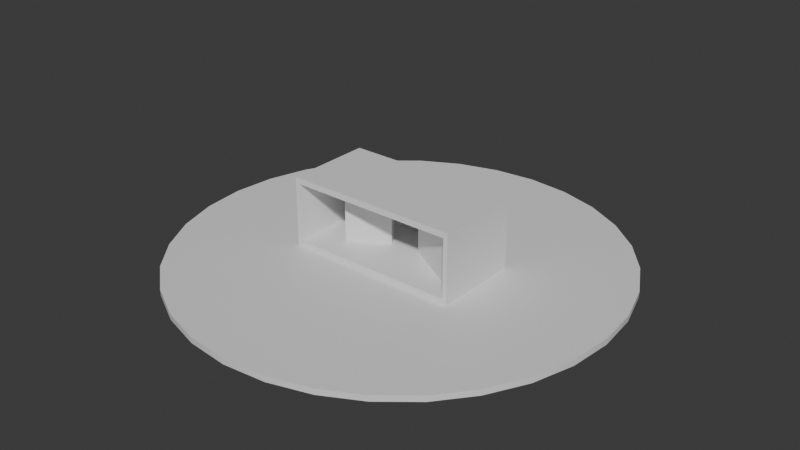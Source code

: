 # Source: boxes.blend  (saved by Blender 4.0.36; exported with 4.5.12 LTS)
import bpy
from mathutils import Matrix  # noqa: F401  (used for matrix-valued properties, if any)

bpy.ops.wm.read_factory_settings(use_empty=True)
scene = bpy.context.scene
scene.name = 'Scene'

# ---- collections
col_collection = bpy.data.collections.new('Collection'); scene.collection.children.link(col_collection)
col_collection_2 = bpy.data.collections.new('Collection 2'); scene.collection.children.link(col_collection_2)
col_collection_3 = bpy.data.collections.new('Collection 3'); scene.collection.children.link(col_collection_3)

# ---- materials (node trees are filled in below, after node groups)
mat_mat1 = bpy.data.materials.new('mat1')
mat_mat1.use_backface_culling = True
mat_mat1.use_transparent_shadow = False
mat_mat1.diffuse_color = (0.8, 0.2183, 0.2276, 1.0)
mat_mat0 = bpy.data.materials.new('mat0')
mat_mat0.use_backface_culling = True
mat_mat0.use_transparent_shadow = False
mat_mat0.diffuse_color = (0.8019, 0.7799, 0.3653, 1.0)
mat_mat2 = bpy.data.materials.new('mat2')
mat_mat2.use_backface_culling = True
mat_mat2.use_transparent_shadow = False
mat_mat2.diffuse_color = (0.2337, 0.8, 0.2603, 1.0)
mat_mat3 = bpy.data.materials.new('mat3')
mat_mat3.use_backface_culling = True
mat_mat3.use_transparent_shadow = False
mat_mat3.diffuse_color = (0.3681, 0.767, 1.0, 1.0)

# ---- node groups
ng_auto_smooth = bpy.data.node_groups.new('Auto Smooth', 'GeometryNodeTree')
_s = ng_auto_smooth.interface.new_socket(name='Geometry', in_out='OUTPUT', socket_type='NodeSocketGeometry')
_s = ng_auto_smooth.interface.new_socket(name='Geometry', in_out='INPUT', socket_type='NodeSocketGeometry')
_s = ng_auto_smooth.interface.new_socket(name='Angle', in_out='INPUT', socket_type='NodeSocketFloat')
_s.subtype = 'ANGLE'
_s.min_value = 0.0
_s.max_value = 3.142
ng_auto_smooth.is_modifier = True
_N = ng_auto_smooth.nodes; _L = ng_auto_smooth.links
n0 = _N.new('NodeGroupOutput'); n0.name = 'Group Output'; n0.location = (480, -100)
n1 = _N.new('NodeGroupInput'); n1.name = 'Group Input'; n1.location = (-420, -300)
n2 = _N.new('NodeGroupInput'); n2.name = 'Group Input.001'; n2.location = (-60, -100)
n3 = _N.new('GeometryNodeSetShadeSmooth'); n3.name = 'Set Shade Smooth'; n3.location = (120, -100)
n3.domain = 'EDGE'
n4 = _N.new('GeometryNodeSetShadeSmooth'); n4.name = 'Set Shade Smooth.001'; n4.location = (300, -100)
n5 = _N.new('GeometryNodeInputMeshEdgeAngle'); n5.name = 'Edge Angle'; n5.location = (-420, -220)
n6 = _N.new('GeometryNodeInputEdgeSmooth'); n6.name = 'Is Edge Smooth'; n6.location = (-60, -160)
n7 = _N.new('GeometryNodeInputShadeSmooth'); n7.name = 'Is Face Smooth'; n7.location = (-240, -340)
n8 = _N.new('FunctionNodeBooleanMath'); n8.name = 'Boolean Math'; n8.location = (-60, -220)
n9 = _N.new('FunctionNodeCompare'); n9.name = 'Compare'; n9.location = (-240, -180)
n9.operation = 'LESS_EQUAL'
_L.new(n5.outputs[0], n9.inputs[0])
_L.new(n4.outputs[0], n0.inputs[0])
_L.new(n1.outputs[1], n9.inputs[1])
_L.new(n9.outputs[0], n8.inputs[0])
_L.new(n7.outputs[0], n8.inputs[1])
_L.new(n2.outputs[0], n3.inputs[0])
_L.new(n6.outputs[0], n3.inputs[1])
_L.new(n3.outputs[0], n4.inputs[0])
_L.new(n8.outputs[0], n3.inputs[2])
n0.is_active_output = True

# ---- material node trees
mat_mat1.use_nodes = True; mat_mat1.node_tree.nodes.clear()
_N = mat_mat1.node_tree.nodes; _L = mat_mat1.node_tree.links
n0 = _N.new('ShaderNodeBsdfPrincipled'); n0.name = 'Principled BSDF'; n0.location = (10, 300)
n0.inputs[3].default_value = 1.45
n1 = _N.new('ShaderNodeOutputMaterial'); n1.name = 'Material Output'; n1.location = (300, 300)
_L.new(n0.outputs[0], n1.inputs[0])
n1.is_active_output = True
mat_mat0.use_nodes = True; mat_mat0.node_tree.nodes.clear()
_N = mat_mat0.node_tree.nodes; _L = mat_mat0.node_tree.links
n0 = _N.new('ShaderNodeBsdfPrincipled'); n0.name = 'Principled BSDF'; n0.location = (10, 300)
n0.inputs[3].default_value = 1.45
n1 = _N.new('ShaderNodeOutputMaterial'); n1.name = 'Material Output'; n1.location = (300, 300)
_L.new(n0.outputs[0], n1.inputs[0])
n1.is_active_output = True
mat_mat2.use_nodes = True; mat_mat2.node_tree.nodes.clear()
_N = mat_mat2.node_tree.nodes; _L = mat_mat2.node_tree.links
n0 = _N.new('ShaderNodeBsdfPrincipled'); n0.name = 'Principled BSDF'; n0.location = (10, 300)
n0.inputs[3].default_value = 1.45
n1 = _N.new('ShaderNodeOutputMaterial'); n1.name = 'Material Output'; n1.location = (300, 300)
_L.new(n0.outputs[0], n1.inputs[0])
n1.is_active_output = True
mat_mat3.use_nodes = True; mat_mat3.node_tree.nodes.clear()
_N = mat_mat3.node_tree.nodes; _L = mat_mat3.node_tree.links
n0 = _N.new('ShaderNodeBsdfPrincipled'); n0.name = 'Principled BSDF'; n0.location = (10, 300)
n0.inputs[3].default_value = 1.45
n1 = _N.new('ShaderNodeOutputMaterial'); n1.name = 'Material Output'; n1.location = (300, 300)
_L.new(n0.outputs[0], n1.inputs[0])
n1.is_active_output = True

# ---- world
world_world = bpy.data.worlds.new('World'); scene.world = world_world
world_world.use_nodes = True; world_world.node_tree.nodes.clear()
_N = world_world.node_tree.nodes; _L = world_world.node_tree.links
n0 = _N.new('ShaderNodeOutputWorld'); n0.name = 'World Output'; n0.location = (300, 300)
n1 = _N.new('ShaderNodeBackground'); n1.name = 'Background'; n1.location = (10, 300)
n1.inputs[0].default_value = (0.05088, 0.05088, 0.05088, 1.0)
_L.new(n1.outputs[0], n0.inputs[0])
n0.is_active_output = True
world_world.color = (0.05088, 0.05088, 0.05088)
world_world.use_sun_shadow = False
world_world.sun_shadow_jitter_overblur = 0.0

# ---- meshes
me_cube_001 = bpy.data.meshes.new('Cube.001')
me_cube_001.from_pydata([(-6.0, -3.0, -0.2), (-6.0, -3.0, 0.2), (-6.0, 3.0, -0.2), (-6.0, 3.0, 0.2), (6.0, -3.0, -0.2), (6.0, -3.0, 0.2), (6.0, 3.0, -0.2), (6.0, 3.0, 0.2), (5.7, 3.0, -0.2), (-5.7, 3.0, -0.2), (-5.7, 3.0, 0.2), (5.7, 3.0, 0.2), (-5.7, -3.0, -0.2), (5.7, -3.0, -0.2), (5.7, -3.0, 0.2), (-5.7, -3.0, 0.2), (-6.0, 2.7, -0.2), (-6.0, 2.7, 0.2), (6.0, 2.7, -0.2), (6.0, 2.7, 0.2), (5.7, 2.7, 0.2), (-5.7, 2.7, 0.2), (-5.7, 2.7, -0.2), (5.7, 2.7, -0.2), (-6.0, 2.7, 4.2), (-6.0, 3.0, 4.2), (5.7, 3.0, 4.2), (6.0, 3.0, 4.2), (6.0, 2.7, 4.2), (6.0, -3.0, 4.2), (-5.7, -3.0, 4.2), (-6.0, -3.0, 4.2), (-5.7, 3.0, 4.2), (5.7, -3.0, 4.2), (5.7, 2.7, 4.2), (-5.7, 2.7, 4.2), (-6.0, 2.7, 4.6), (-6.0, 3.0, 4.6), (5.7, 3.0, 4.6), (6.0, 3.0, 4.6), (6.0, 2.7, 4.6), (6.0, -3.0, 4.6), (-5.7, -3.0, 4.6), (-6.0, -3.0, 4.6), (-5.7, 3.0, 4.6), (5.7, -3.0, 4.6), (5.7, 2.7, 4.6), (-5.7, 2.7, 4.6)], [], [(16, 17, 3, 2), (8, 11, 7, 6), (18, 19, 5, 4), (12, 15, 1, 0), (23, 18, 4, 13), (10, 3, 25, 32), (19, 7, 27, 28), (20, 21, 15, 14), (16, 22, 12, 0), (22, 23, 13, 12), (4, 5, 14, 13), (13, 14, 15, 12), (2, 3, 10, 9), (9, 10, 11, 8), (9, 8, 23, 22), (2, 9, 22, 16), (20, 14, 33, 34), (3, 17, 24, 25), (17, 1, 31, 24), (8, 6, 18, 23), (6, 7, 19, 18), (0, 1, 17, 16), (31, 30, 42, 43), (45, 42, 30, 33), (33, 29, 41, 45), (24, 31, 43, 36), (29, 28, 40, 41), (21, 20, 34, 35), (15, 21, 35, 30), (1, 15, 30, 31), (14, 5, 29, 33), (5, 19, 28, 29), (11, 10, 32, 26), (7, 11, 26, 27), (47, 36, 43, 42), (40, 46, 45, 41), (38, 44, 47, 46), (39, 38, 46, 40), (44, 37, 36, 47), (28, 27, 39, 40), (25, 24, 36, 37), (45, 46, 47, 42), (32, 25, 37, 44), (27, 26, 38, 39), (33, 30, 35, 34), (26, 32, 44, 38)])
_uv = me_cube_001.uv_layers.new(name='UVMap')
_uv.uv.foreach_set('vector', [-2.7, -0.2, -2.7, 0.2, -3.0, 0.2, -3.0, -0.2, -5.7, -0.2, -5.7, 0.2, -6.0, 0.2, -6.0, -0.2, 2.7, -0.2, 2.7, 0.2, -3.0, 0.2, -3.0, -0.2, -5.7, -0.2, -5.7, 0.2, -6.0, 0.2, -6.0, -0.2, -5.7, 2.7, -6.0, 2.7, -6.0, -3.0, -5.7, -3.0, 5.7, 0.2, 6.0, 0.2, 6.0, 4.2, 5.7, 4.2, 2.7, 0.2, 3.0, 0.2, 3.0, 4.2, 2.7, 4.2, 5.7, 2.7, -5.7, 2.7, -5.7, -3.0, 5.7, -3.0, 6.0, 2.7, 5.7, 2.7, 5.7, -3.0, 6.0, -3.0, 5.7, 2.7, -5.7, 2.7, -5.7, -3.0, 5.7, -3.0, 6.0, -0.2, 6.0, 0.2, 5.7, 0.2, 5.7, -0.2, 5.7, -0.2, 5.7, 0.2, -5.7, 0.2, -5.7, -0.2, 6.0, -0.2, 6.0, 0.2, 5.7, 0.2, 5.7, -0.2, 5.7, -0.2, 5.7, 0.2, -5.7, 0.2, -5.7, -0.2, 5.7, 3.0, -5.7, 3.0, -5.7, 2.7, 5.7, 2.7, 6.0, 3.0, 5.7, 3.0, 5.7, 2.7, 6.0, 2.7, -2.7, 0.2, 3.0, 0.2, 3.0, 4.2, -2.7, 4.2, -3.0, 0.2, -2.7, 0.2, -2.7, 4.2, -3.0, 4.2, -2.7, 0.2, 3.0, 0.2, 3.0, 4.2, -2.7, 4.2, -5.7, 3.0, -6.0, 3.0, -6.0, 2.7, -5.7, 2.7, 3.0, -0.2, 3.0, 0.2, 2.7, 0.2, 2.7, -0.2, 3.0, -0.2, 3.0, 0.2, -2.7, 0.2, -2.7, -0.2, -6.0, 4.2, -5.7, 4.2, -5.7, 4.6, -6.0, 4.6, 5.7, 4.6, -5.7, 4.6, -5.7, 4.2, 5.7, 4.2, 5.7, 4.2, 6.0, 4.2, 6.0, 4.6, 5.7, 4.6, -2.7, 4.2, 3.0, 4.2, 3.0, 4.6, -2.7, 4.6, -3.0, 4.2, 2.7, 4.2, 2.7, 4.6, -3.0, 4.6, -5.7, 0.2, 5.7, 0.2, 5.7, 4.2, -5.7, 4.2, -3.0, 0.2, 2.7, 0.2, 2.7, 4.2, -3.0, 4.2, -6.0, 0.2, -5.7, 0.2, -5.7, 4.2, -6.0, 4.2, 5.7, 0.2, 6.0, 0.2, 6.0, 4.2, 5.7, 4.2, -3.0, 0.2, 2.7, 0.2, 2.7, 4.2, -3.0, 4.2, -5.7, 0.2, 5.7, 0.2, 5.7, 4.2, -5.7, 4.2, -6.0, 0.2, -5.7, 0.2, -5.7, 4.2, -6.0, 4.2, -5.7, 2.7, -6.0, 2.7, -6.0, -3.0, -5.7, -3.0, 6.0, 2.7, 5.7, 2.7, 5.7, -3.0, 6.0, -3.0, 5.7, 3.0, -5.7, 3.0, -5.7, 2.7, 5.7, 2.7, 6.0, 3.0, 5.7, 3.0, 5.7, 2.7, 6.0, 2.7, -5.7, 3.0, -6.0, 3.0, -6.0, 2.7, -5.7, 2.7, 2.7, 4.2, 3.0, 4.2, 3.0, 4.6, 2.7, 4.6, -3.0, 4.2, -2.7, 4.2, -2.7, 4.6, -3.0, 4.6, 5.7, -3.0, 5.7, 2.7, -5.7, 2.7, -5.7, -3.0, 5.7, 4.2, 6.0, 4.2, 6.0, 4.6, 5.7, 4.6, -6.0, 4.2, -5.7, 4.2, -5.7, 4.6, -6.0, 4.6, -5.7, -3.0, 5.7, -3.0, 5.7, 2.7, -5.7, 2.7, -5.7, 4.2, 5.7, 4.2, 5.7, 4.6, -5.7, 4.6])
me_cube_001.materials.append(mat_mat1)
me_cube_001.update()
me_cylinder = bpy.data.meshes.new('Cylinder')
me_cylinder.from_pydata([(0.0, 15.0, -0.2), (0.0, 15.0, 0.2), (2.926, 14.71, -0.2), (2.926, 14.71, 0.2), (5.74, 13.86, -0.2), (5.74, 13.86, 0.2), (8.334, 12.47, -0.2), (8.334, 12.47, 0.2), (10.61, 10.61, -0.2), (10.61, 10.61, 0.2), (12.47, 8.334, -0.2), (12.47, 8.334, 0.2), (13.86, 5.74, -0.2), (13.86, 5.74, 0.2), (14.71, 2.926, -0.2), (14.71, 2.926, 0.2), (15.0, 0.0, -0.2), (15.0, 0.0, 0.2), (14.71, -2.926, -0.2), (14.71, -2.926, 0.2), (13.86, -5.74, -0.2), (13.86, -5.74, 0.2), (12.47, -8.334, -0.2), (12.47, -8.334, 0.2), (10.61, -10.61, -0.2), (10.61, -10.61, 0.2), (8.334, -12.47, -0.2), (8.334, -12.47, 0.2), (5.74, -13.86, -0.2), (5.74, -13.86, 0.2), (2.926, -14.71, -0.2), (2.926, -14.71, 0.2), (0.0, -15.0, -0.2), (0.0, -15.0, 0.2), (-2.926, -14.71, -0.2), (-2.926, -14.71, 0.2), (-5.74, -13.86, -0.2), (-5.74, -13.86, 0.2), (-8.334, -12.47, -0.2), (-8.334, -12.47, 0.2), (-10.61, -10.61, -0.2), (-10.61, -10.61, 0.2), (-12.47, -8.334, -0.2), (-12.47, -8.334, 0.2), (-13.86, -5.74, -0.2), (-13.86, -5.74, 0.2), (-14.71, -2.926, -0.2), (-14.71, -2.926, 0.2), (-15.0, 0.0, -0.2), (-15.0, 0.0, 0.2), (-14.71, 2.926, -0.2), (-14.71, 2.926, 0.2), (-13.86, 5.74, -0.2), (-13.86, 5.74, 0.2), (-12.47, 8.334, -0.2), (-12.47, 8.334, 0.2), (-10.61, 10.61, -0.2), (-10.61, 10.61, 0.2), (-8.334, 12.47, -0.2), (-8.334, 12.47, 0.2), (-5.74, 13.86, -0.2), (-5.74, 13.86, 0.2), (-2.926, 14.71, -0.2), (-2.926, 14.71, 0.2)], [], [(0, 1, 3, 2), (2, 3, 5, 4), (4, 5, 7, 6), (6, 7, 9, 8), (8, 9, 11, 10), (10, 11, 13, 12), (12, 13, 15, 14), (14, 15, 17, 16), (16, 17, 19, 18), (18, 19, 21, 20), (20, 21, 23, 22), (22, 23, 25, 24), (24, 25, 27, 26), (26, 27, 29, 28), (28, 29, 31, 30), (30, 31, 33, 32), (32, 33, 35, 34), (34, 35, 37, 36), (36, 37, 39, 38), (38, 39, 41, 40), (40, 41, 43, 42), (42, 43, 45, 44), (44, 45, 47, 46), (46, 47, 49, 48), (48, 49, 51, 50), (50, 51, 53, 52), (52, 53, 55, 54), (54, 55, 57, 56), (56, 57, 59, 58), (58, 59, 61, 60), (3, 1, 63, 61, 59, 57, 55, 53, 51, 49, 47, 45, 43, 41, 39, 37, 35, 33, 31, 29, 27, 25, 23, 21, 19, 17, 15, 13, 11, 9, 7, 5), (60, 61, 63, 62), (62, 63, 1, 0), (0, 2, 4, 6, 8, 10, 12, 14, 16, 18, 20, 22, 24, 26, 28, 30, 32, 34, 36, 38, 40, 42, 44, 46, 48, 50, 52, 54, 56, 58, 60, 62)])
me_cylinder.polygons.foreach_set('use_smooth', [True] * 34)
_uv = me_cylinder.uv_layers.new(name='UVMap')
_uv.uv.foreach_set('vector', [1.0, 0.5, 1.0, 1.0, 0.9688, 1.0, 0.9688, 0.5, 0.9688, 0.5, 0.9688, 1.0, 0.9375, 1.0, 0.9375, 0.5, 0.9375, 0.5, 0.9375, 1.0, 0.9062, 1.0, 0.9062, 0.5, 0.9062, 0.5, 0.9062, 1.0, 0.875, 1.0, 0.875, 0.5, 0.875, 0.5, 0.875, 1.0, 0.8438, 1.0, 0.8438, 0.5, 0.8438, 0.5, 0.8438, 1.0, 0.8125, 1.0, 0.8125, 0.5, 0.8125, 0.5, 0.8125, 1.0, 0.7812, 1.0, 0.7812, 0.5, 0.7812, 0.5, 0.7812, 1.0, 0.75, 1.0, 0.75, 0.5, 0.75, 0.5, 0.75, 1.0, 0.7188, 1.0, 0.7188, 0.5, 0.7188, 0.5, 0.7188, 1.0, 0.6875, 1.0, 0.6875, 0.5, 0.6875, 0.5, 0.6875, 1.0, 0.6562, 1.0, 0.6562, 0.5, 0.6562, 0.5, 0.6562, 1.0, 0.625, 1.0, 0.625, 0.5, 0.625, 0.5, 0.625, 1.0, 0.5938, 1.0, 0.5938, 0.5, 0.5938, 0.5, 0.5938, 1.0, 0.5625, 1.0, 0.5625, 0.5, 0.5625, 0.5, 0.5625, 1.0, 0.5312, 1.0, 0.5312, 0.5, 0.5312, 0.5, 0.5312, 1.0, 0.5, 1.0, 0.5, 0.5, 0.5, 0.5, 0.5, 1.0, 0.4688, 1.0, 0.4688, 0.5, 0.4688, 0.5, 0.4688, 1.0, 0.4375, 1.0, 0.4375, 0.5, 0.4375, 0.5, 0.4375, 1.0, 0.4062, 1.0, 0.4062, 0.5, 0.4062, 0.5, 0.4062, 1.0, 0.375, 1.0, 0.375, 0.5, 0.375, 0.5, 0.375, 1.0, 0.3438, 1.0, 0.3438, 0.5, 0.3438, 0.5, 0.3438, 1.0, 0.3125, 1.0, 0.3125, 0.5, 0.3125, 0.5, 0.3125, 1.0, 0.2812, 1.0, 0.2812, 0.5, 0.2812, 0.5, 0.2812, 1.0, 0.25, 1.0, 0.25, 0.5, 0.25, 0.5, 0.25, 1.0, 0.2188, 1.0, 0.2188, 0.5, 0.2188, 0.5, 0.2188, 1.0, 0.1875, 1.0, 0.1875, 0.5, 0.1875, 0.5, 0.1875, 1.0, 0.1562, 1.0, 0.1562, 0.5, 0.1562, 0.5, 0.1562, 1.0, 0.125, 1.0, 0.125, 0.5, 0.125, 0.5, 0.125, 1.0, 0.09375, 1.0, 0.09375, 0.5, 0.09375, 0.5, 0.09375, 1.0, 0.0625, 1.0, 0.0625, 0.5, 0.2968, 0.4854, 0.25, 0.49, 0.2032, 0.4854, 0.1582, 0.4717, 0.1167, 0.4496, 0.08029, 0.4197, 0.05045, 0.3833, 0.02827, 0.3418, 0.01461, 0.2968, 0.01, 0.25, 0.01461, 0.2032, 0.02827, 0.1582, 0.05045, 0.1167, 0.08029, 0.08029, 0.1167, 0.05045, 0.1582, 0.02827, 0.2032, 0.01461, 0.25, 0.01, 0.2968, 0.01461, 0.3418, 0.02827, 0.3833, 0.05045, 0.4197, 0.08029, 0.4496, 0.1167, 0.4717, 0.1582, 0.4854, 0.2032, 0.49, 0.25, 0.4854, 0.2968, 0.4717, 0.3418, 0.4496, 0.3833, 0.4197, 0.4197, 0.3833, 0.4496, 0.3418, 0.4717, 0.0625, 0.5, 0.0625, 1.0, 0.03125, 1.0, 0.03125, 0.5, 0.03125, 0.5, 0.03125, 1.0, 0.0, 1.0, 0.0, 0.5, 0.75, 0.49, 0.7968, 0.4854, 0.8418, 0.4717, 0.8833, 0.4496, 0.9197, 0.4197, 0.9496, 0.3833, 0.9717, 0.3418, 0.9854, 0.2968, 0.99, 0.25, 0.9854, 0.2032, 0.9717, 0.1582, 0.9496, 0.1167, 0.9197, 0.08029, 0.8833, 0.05045, 0.8418, 0.02827, 0.7968, 0.01461, 0.75, 0.01, 0.7032, 0.01461, 0.6582, 0.02827, 0.6167, 0.05045, 0.5803, 0.08029, 0.5504, 0.1167, 0.5283, 0.1582, 0.5146, 0.2032, 0.51, 0.25, 0.5146, 0.2968, 0.5283, 0.3418, 0.5504, 0.3833, 0.5803, 0.4197, 0.6167, 0.4496, 0.6582, 0.4717, 0.7032, 0.4854])
me_cylinder.materials.append(mat_mat0)
me_cylinder.update()
me_cube_002 = bpy.data.meshes.new('Cube.002')
me_cube_002.from_pydata([(-0.5, -0.5, -0.5), (-0.5, -0.5, 0.5), (-0.5, 0.5, -0.5), (-0.5, 0.5, 0.5), (0.5, -0.5, -0.5), (0.5, -0.5, 0.5), (0.5, 0.5, -0.5), (0.5, 0.5, 0.5)], [], [(0, 1, 3, 2), (2, 3, 7, 6), (6, 7, 5, 4), (4, 5, 1, 0), (2, 6, 4, 0), (7, 3, 1, 5)])
_uv = me_cube_002.uv_layers.new(name='UVMap')
_uv.uv.foreach_set('vector', [0.375, 0.0, 0.625, 0.0, 0.625, 0.25, 0.375, 0.25, 0.375, 0.25, 0.625, 0.25, 0.625, 0.5, 0.375, 0.5, 0.375, 0.5, 0.625, 0.5, 0.625, 0.75, 0.375, 0.75, 0.375, 0.75, 0.625, 0.75, 0.625, 1.0, 0.375, 1.0, 0.125, 0.5, 0.375, 0.5, 0.375, 0.75, 0.125, 0.75, 0.625, 0.5, 0.875, 0.5, 0.875, 0.75, 0.625, 0.75])
me_cube_002.materials.append(mat_mat2)
me_cube_002.update()
me_cube_003 = bpy.data.meshes.new('Cube.003')
me_cube_003.from_pydata([(-0.5, -0.5, -0.5), (-0.5, -0.5, 0.5), (-0.5, 0.5, -0.5), (-0.5, 0.5, 0.5), (0.5, -0.5, -0.5), (0.5, -0.5, 0.5), (0.5, 0.5, -0.5), (0.5, 0.5, 0.5)], [], [(0, 1, 3, 2), (2, 3, 7, 6), (6, 7, 5, 4), (4, 5, 1, 0), (2, 6, 4, 0), (7, 3, 1, 5)])
_uv = me_cube_003.uv_layers.new(name='UVMap')
_uv.uv.foreach_set('vector', [0.375, 0.0, 0.625, 0.0, 0.625, 0.25, 0.375, 0.25, 0.375, 0.25, 0.625, 0.25, 0.625, 0.5, 0.375, 0.5, 0.375, 0.5, 0.625, 0.5, 0.625, 0.75, 0.375, 0.75, 0.375, 0.75, 0.625, 0.75, 0.625, 1.0, 0.375, 1.0, 0.125, 0.5, 0.375, 0.5, 0.375, 0.75, 0.125, 0.75, 0.625, 0.5, 0.875, 0.5, 0.875, 0.75, 0.625, 0.75])
me_cube_003.materials.append(mat_mat2)
me_cube_003.update()
me_cube_004 = bpy.data.meshes.new('Cube.004')
me_cube_004.from_pydata([(-0.5, -0.5, -0.5), (-0.5, -0.5, 0.5), (-0.5, 0.5, -0.5), (-0.5, 0.5, 0.5), (0.5, -0.5, -0.5), (0.5, -0.5, 0.5), (0.5, 0.5, -0.5), (0.5, 0.5, 0.5)], [], [(0, 1, 3, 2), (2, 3, 7, 6), (6, 7, 5, 4), (4, 5, 1, 0), (2, 6, 4, 0), (7, 3, 1, 5)])
_uv = me_cube_004.uv_layers.new(name='UVMap')
_uv.uv.foreach_set('vector', [0.375, 0.0, 0.625, 0.0, 0.625, 0.25, 0.375, 0.25, 0.375, 0.25, 0.625, 0.25, 0.625, 0.5, 0.375, 0.5, 0.375, 0.5, 0.625, 0.5, 0.625, 0.75, 0.375, 0.75, 0.375, 0.75, 0.625, 0.75, 0.625, 1.0, 0.375, 1.0, 0.125, 0.5, 0.375, 0.5, 0.375, 0.75, 0.125, 0.75, 0.625, 0.5, 0.875, 0.5, 0.875, 0.75, 0.625, 0.75])
me_cube_004.materials.append(mat_mat2)
me_cube_004.update()
me_cube_005 = bpy.data.meshes.new('Cube.005')
me_cube_005.from_pydata([(-0.5, -0.5, -0.5), (-0.5, -0.5, 0.5), (-0.5, 0.5, -0.5), (-0.5, 0.5, 0.5), (0.5, -0.5, -0.5), (0.5, -0.5, 0.5), (0.5, 0.5, -0.5), (0.5, 0.5, 0.5)], [], [(0, 1, 3, 2), (2, 3, 7, 6), (6, 7, 5, 4), (4, 5, 1, 0), (2, 6, 4, 0), (7, 3, 1, 5)])
_uv = me_cube_005.uv_layers.new(name='UVMap')
_uv.uv.foreach_set('vector', [0.375, 0.0, 0.625, 0.0, 0.625, 0.25, 0.375, 0.25, 0.375, 0.25, 0.625, 0.25, 0.625, 0.5, 0.375, 0.5, 0.375, 0.5, 0.625, 0.5, 0.625, 0.75, 0.375, 0.75, 0.375, 0.75, 0.625, 0.75, 0.625, 1.0, 0.375, 1.0, 0.125, 0.5, 0.375, 0.5, 0.375, 0.75, 0.125, 0.75, 0.625, 0.5, 0.875, 0.5, 0.875, 0.75, 0.625, 0.75])
me_cube_005.materials.append(mat_mat2)
me_cube_005.update()
me_cube_006 = bpy.data.meshes.new('Cube.006')
me_cube_006.from_pydata([(-0.5, -0.5, -0.5), (-0.5, -0.5, 0.5), (-0.5, 0.5, -0.5), (-0.5, 0.5, 0.5), (0.5, -0.5, -0.5), (0.5, -0.5, 0.5), (0.5, 0.5, -0.5), (0.5, 0.5, 0.5)], [], [(0, 1, 3, 2), (2, 3, 7, 6), (6, 7, 5, 4), (4, 5, 1, 0), (2, 6, 4, 0), (7, 3, 1, 5)])
_uv = me_cube_006.uv_layers.new(name='UVMap')
_uv.uv.foreach_set('vector', [0.375, 0.0, 0.625, 0.0, 0.625, 0.25, 0.375, 0.25, 0.375, 0.25, 0.625, 0.25, 0.625, 0.5, 0.375, 0.5, 0.375, 0.5, 0.625, 0.5, 0.625, 0.75, 0.375, 0.75, 0.375, 0.75, 0.625, 0.75, 0.625, 1.0, 0.375, 1.0, 0.125, 0.5, 0.375, 0.5, 0.375, 0.75, 0.125, 0.75, 0.625, 0.5, 0.875, 0.5, 0.875, 0.75, 0.625, 0.75])
me_cube_006.materials.append(mat_mat2)
me_cube_006.update()
me_cube_007 = bpy.data.meshes.new('Cube.007')
me_cube_007.from_pydata([(-0.5, -0.5, -0.5), (-0.5, -0.5, 0.5), (-0.5, 0.5, -0.5), (-0.5, 0.5, 0.5), (0.5, -0.5, -0.5), (0.5, -0.5, 0.5), (0.5, 0.5, -0.5), (0.5, 0.5, 0.5)], [], [(0, 1, 3, 2), (2, 3, 7, 6), (6, 7, 5, 4), (4, 5, 1, 0), (2, 6, 4, 0), (7, 3, 1, 5)])
_uv = me_cube_007.uv_layers.new(name='UVMap')
_uv.uv.foreach_set('vector', [0.375, 0.0, 0.625, 0.0, 0.625, 0.25, 0.375, 0.25, 0.375, 0.25, 0.625, 0.25, 0.625, 0.5, 0.375, 0.5, 0.375, 0.5, 0.625, 0.5, 0.625, 0.75, 0.375, 0.75, 0.375, 0.75, 0.625, 0.75, 0.625, 1.0, 0.375, 1.0, 0.125, 0.5, 0.375, 0.5, 0.375, 0.75, 0.125, 0.75, 0.625, 0.5, 0.875, 0.5, 0.875, 0.75, 0.625, 0.75])
me_cube_007.materials.append(mat_mat2)
me_cube_007.update()
me_cube_008 = bpy.data.meshes.new('Cube.008')
me_cube_008.from_pydata([(-0.5, -0.5, -0.5), (-0.5, -0.5, 0.5), (-0.5, 0.5, -0.5), (-0.5, 0.5, 0.5), (0.5, -0.5, -0.5), (0.5, -0.5, 0.5), (0.5, 0.5, -0.5), (0.5, 0.5, 0.5)], [], [(0, 1, 3, 2), (2, 3, 7, 6), (6, 7, 5, 4), (4, 5, 1, 0), (2, 6, 4, 0), (7, 3, 1, 5)])
_uv = me_cube_008.uv_layers.new(name='UVMap')
_uv.uv.foreach_set('vector', [0.375, 0.0, 0.625, 0.0, 0.625, 0.25, 0.375, 0.25, 0.375, 0.25, 0.625, 0.25, 0.625, 0.5, 0.375, 0.5, 0.375, 0.5, 0.625, 0.5, 0.625, 0.75, 0.375, 0.75, 0.375, 0.75, 0.625, 0.75, 0.625, 1.0, 0.375, 1.0, 0.125, 0.5, 0.375, 0.5, 0.375, 0.75, 0.125, 0.75, 0.625, 0.5, 0.875, 0.5, 0.875, 0.75, 0.625, 0.75])
me_cube_008.materials.append(mat_mat2)
me_cube_008.update()
me_cube_009 = bpy.data.meshes.new('Cube.009')
me_cube_009.from_pydata([(-0.5, -0.5, -0.5), (-0.5, -0.5, 0.5), (-0.5, 0.5, -0.5), (-0.5, 0.5, 0.5), (0.5, -0.5, -0.5), (0.5, -0.5, 0.5), (0.5, 0.5, -0.5), (0.5, 0.5, 0.5)], [], [(0, 1, 3, 2), (2, 3, 7, 6), (6, 7, 5, 4), (4, 5, 1, 0), (2, 6, 4, 0), (7, 3, 1, 5)])
_uv = me_cube_009.uv_layers.new(name='UVMap')
_uv.uv.foreach_set('vector', [0.375, 0.0, 0.625, 0.0, 0.625, 0.25, 0.375, 0.25, 0.375, 0.25, 0.625, 0.25, 0.625, 0.5, 0.375, 0.5, 0.375, 0.5, 0.625, 0.5, 0.625, 0.75, 0.375, 0.75, 0.375, 0.75, 0.625, 0.75, 0.625, 1.0, 0.375, 1.0, 0.125, 0.5, 0.375, 0.5, 0.375, 0.75, 0.125, 0.75, 0.625, 0.5, 0.875, 0.5, 0.875, 0.75, 0.625, 0.75])
me_cube_009.materials.append(mat_mat2)
me_cube_009.update()
me_cube_010 = bpy.data.meshes.new('Cube.010')
me_cube_010.from_pydata([(-0.5, -0.5, -0.5), (-0.5, -0.5, 0.5), (-0.5, 0.5, -0.5), (-0.5, 0.5, 0.5), (0.5, -0.5, -0.5), (0.5, -0.5, 0.5), (0.5, 0.5, -0.5), (0.5, 0.5, 0.5)], [], [(0, 1, 3, 2), (2, 3, 7, 6), (6, 7, 5, 4), (4, 5, 1, 0), (2, 6, 4, 0), (7, 3, 1, 5)])
_uv = me_cube_010.uv_layers.new(name='UVMap')
_uv.uv.foreach_set('vector', [0.375, 0.0, 0.625, 0.0, 0.625, 0.25, 0.375, 0.25, 0.375, 0.25, 0.625, 0.25, 0.625, 0.5, 0.375, 0.5, 0.375, 0.5, 0.625, 0.5, 0.625, 0.75, 0.375, 0.75, 0.375, 0.75, 0.625, 0.75, 0.625, 1.0, 0.375, 1.0, 0.125, 0.5, 0.375, 0.5, 0.375, 0.75, 0.125, 0.75, 0.625, 0.5, 0.875, 0.5, 0.875, 0.75, 0.625, 0.75])
me_cube_010.materials.append(mat_mat2)
me_cube_010.update()
me_cube_011 = bpy.data.meshes.new('Cube.011')
me_cube_011.from_pydata([(-0.5, -0.5, -0.5), (-0.5, -0.5, 0.5), (-0.5, 0.5, -0.5), (-0.5, 0.5, 0.5), (0.5, -0.5, -0.5), (0.5, -0.5, 0.5), (0.5, 0.5, -0.5), (0.5, 0.5, 0.5)], [], [(0, 1, 3, 2), (2, 3, 7, 6), (6, 7, 5, 4), (4, 5, 1, 0), (2, 6, 4, 0), (7, 3, 1, 5)])
_uv = me_cube_011.uv_layers.new(name='UVMap')
_uv.uv.foreach_set('vector', [0.375, 0.0, 0.625, 0.0, 0.625, 0.25, 0.375, 0.25, 0.375, 0.25, 0.625, 0.25, 0.625, 0.5, 0.375, 0.5, 0.375, 0.5, 0.625, 0.5, 0.625, 0.75, 0.375, 0.75, 0.375, 0.75, 0.625, 0.75, 0.625, 1.0, 0.375, 1.0, 0.125, 0.5, 0.375, 0.5, 0.375, 0.75, 0.125, 0.75, 0.625, 0.5, 0.875, 0.5, 0.875, 0.75, 0.625, 0.75])
me_cube_011.materials.append(mat_mat2)
me_cube_011.update()
me_cube_012 = bpy.data.meshes.new('Cube.012')
me_cube_012.from_pydata([(-0.5, -0.5, -0.5), (-0.5, -0.5, 0.5), (-0.5, 0.5, -0.5), (-0.5, 0.5, 0.5), (0.5, -0.5, -0.5), (0.5, -0.5, 0.5), (0.5, 0.5, -0.5), (0.5, 0.5, 0.5)], [], [(0, 1, 3, 2), (2, 3, 7, 6), (6, 7, 5, 4), (4, 5, 1, 0), (2, 6, 4, 0), (7, 3, 1, 5)])
_uv = me_cube_012.uv_layers.new(name='UVMap')
_uv.uv.foreach_set('vector', [0.375, 0.0, 0.625, 0.0, 0.625, 0.25, 0.375, 0.25, 0.375, 0.25, 0.625, 0.25, 0.625, 0.5, 0.375, 0.5, 0.375, 0.5, 0.625, 0.5, 0.625, 0.75, 0.375, 0.75, 0.375, 0.75, 0.625, 0.75, 0.625, 1.0, 0.375, 1.0, 0.125, 0.5, 0.375, 0.5, 0.375, 0.75, 0.125, 0.75, 0.625, 0.5, 0.875, 0.5, 0.875, 0.75, 0.625, 0.75])
me_cube_012.materials.append(mat_mat2)
me_cube_012.update()
me_cube_013 = bpy.data.meshes.new('Cube.013')
me_cube_013.from_pydata([(-0.5, -0.5, -0.5), (-0.5, -0.5, 0.5), (-0.5, 0.5, -0.5), (-0.5, 0.5, 0.5), (0.5, -0.5, -0.5), (0.5, -0.5, 0.5), (0.5, 0.5, -0.5), (0.5, 0.5, 0.5)], [], [(0, 1, 3, 2), (2, 3, 7, 6), (6, 7, 5, 4), (4, 5, 1, 0), (2, 6, 4, 0), (7, 3, 1, 5)])
_uv = me_cube_013.uv_layers.new(name='UVMap')
_uv.uv.foreach_set('vector', [0.375, 0.0, 0.625, 0.0, 0.625, 0.25, 0.375, 0.25, 0.375, 0.25, 0.625, 0.25, 0.625, 0.5, 0.375, 0.5, 0.375, 0.5, 0.625, 0.5, 0.625, 0.75, 0.375, 0.75, 0.375, 0.75, 0.625, 0.75, 0.625, 1.0, 0.375, 1.0, 0.125, 0.5, 0.375, 0.5, 0.375, 0.75, 0.125, 0.75, 0.625, 0.5, 0.875, 0.5, 0.875, 0.75, 0.625, 0.75])
me_cube_013.materials.append(mat_mat2)
me_cube_013.update()
me_cube_014 = bpy.data.meshes.new('Cube.014')
me_cube_014.from_pydata([(-0.5, -0.5, -0.5), (-0.5, -0.5, 0.5), (-0.5, 0.5, -0.5), (-0.5, 0.5, 0.5), (0.5, -0.5, -0.5), (0.5, -0.5, 0.5), (0.5, 0.5, -0.5), (0.5, 0.5, 0.5)], [], [(0, 1, 3, 2), (2, 3, 7, 6), (6, 7, 5, 4), (4, 5, 1, 0), (2, 6, 4, 0), (7, 3, 1, 5)])
_uv = me_cube_014.uv_layers.new(name='UVMap')
_uv.uv.foreach_set('vector', [0.375, 0.0, 0.625, 0.0, 0.625, 0.25, 0.375, 0.25, 0.375, 0.25, 0.625, 0.25, 0.625, 0.5, 0.375, 0.5, 0.375, 0.5, 0.625, 0.5, 0.625, 0.75, 0.375, 0.75, 0.375, 0.75, 0.625, 0.75, 0.625, 1.0, 0.375, 1.0, 0.125, 0.5, 0.375, 0.5, 0.375, 0.75, 0.125, 0.75, 0.625, 0.5, 0.875, 0.5, 0.875, 0.75, 0.625, 0.75])
me_cube_014.materials.append(mat_mat3)
me_cube_014.update()
me_cube_015 = bpy.data.meshes.new('Cube.015')
me_cube_015.from_pydata([(-0.5, -0.5, -0.5), (-0.5, -0.5, 0.5), (-0.5, 0.5, -0.5), (-0.5, 0.5, 0.5), (0.5, -0.5, -0.5), (0.5, -0.5, 0.5), (0.5, 0.5, -0.5), (0.5, 0.5, 0.5)], [], [(0, 1, 3, 2), (2, 3, 7, 6), (6, 7, 5, 4), (4, 5, 1, 0), (2, 6, 4, 0), (7, 3, 1, 5)])
_uv = me_cube_015.uv_layers.new(name='UVMap')
_uv.uv.foreach_set('vector', [0.375, 0.0, 0.625, 0.0, 0.625, 0.25, 0.375, 0.25, 0.375, 0.25, 0.625, 0.25, 0.625, 0.5, 0.375, 0.5, 0.375, 0.5, 0.625, 0.5, 0.625, 0.75, 0.375, 0.75, 0.375, 0.75, 0.625, 0.75, 0.625, 1.0, 0.375, 1.0, 0.125, 0.5, 0.375, 0.5, 0.375, 0.75, 0.125, 0.75, 0.625, 0.5, 0.875, 0.5, 0.875, 0.75, 0.625, 0.75])
me_cube_015.materials.append(mat_mat3)
me_cube_015.update()
me_cube_016 = bpy.data.meshes.new('Cube.016')
me_cube_016.from_pydata([(-0.5, -0.5, -0.5), (-0.5, -0.5, 0.5), (-0.5, 0.5, -0.5), (-0.5, 0.5, 0.5), (0.5, -0.5, -0.5), (0.5, -0.5, 0.5), (0.5, 0.5, -0.5), (0.5, 0.5, 0.5)], [], [(0, 1, 3, 2), (2, 3, 7, 6), (6, 7, 5, 4), (4, 5, 1, 0), (2, 6, 4, 0), (7, 3, 1, 5)])
_uv = me_cube_016.uv_layers.new(name='UVMap')
_uv.uv.foreach_set('vector', [0.375, 0.0, 0.625, 0.0, 0.625, 0.25, 0.375, 0.25, 0.375, 0.25, 0.625, 0.25, 0.625, 0.5, 0.375, 0.5, 0.375, 0.5, 0.625, 0.5, 0.625, 0.75, 0.375, 0.75, 0.375, 0.75, 0.625, 0.75, 0.625, 1.0, 0.375, 1.0, 0.125, 0.5, 0.375, 0.5, 0.375, 0.75, 0.125, 0.75, 0.625, 0.5, 0.875, 0.5, 0.875, 0.75, 0.625, 0.75])
me_cube_016.materials.append(mat_mat3)
me_cube_016.update()
me_cube_017 = bpy.data.meshes.new('Cube.017')
me_cube_017.from_pydata([(-0.5, -0.5, -0.25), (-0.5, -0.5, 0.25), (-0.5, 0.5, -0.25), (-0.5, 0.5, 0.25), (0.5, -0.5, -0.25), (0.5, -0.5, 0.25), (0.5, 0.5, -0.25), (0.5, 0.5, 0.25)], [], [(0, 1, 3, 2), (2, 3, 7, 6), (6, 7, 5, 4), (4, 5, 1, 0), (2, 6, 4, 0), (7, 3, 1, 5)])
_uv = me_cube_017.uv_layers.new(name='UVMap')
_uv.uv.foreach_set('vector', [0.375, 0.0, 0.625, 0.0, 0.625, 0.25, 0.375, 0.25, 0.375, 0.25, 0.625, 0.25, 0.625, 0.5, 0.375, 0.5, 0.375, 0.5, 0.625, 0.5, 0.625, 0.75, 0.375, 0.75, 0.375, 0.75, 0.625, 0.75, 0.625, 1.0, 0.375, 1.0, 0.125, 0.5, 0.375, 0.5, 0.375, 0.75, 0.125, 0.75, 0.625, 0.5, 0.875, 0.5, 0.875, 0.75, 0.625, 0.75])
me_cube_017.materials.append(mat_mat3)
me_cube_017.update()
me_cube_018 = bpy.data.meshes.new('Cube.018')
me_cube_018.from_pydata([(-0.5, -0.5, -0.25), (-0.5, -0.5, 0.25), (-0.5, 0.5, -0.25), (-0.5, 0.5, 0.25), (0.5, -0.5, -0.25), (0.5, -0.5, 0.25), (0.5, 0.5, -0.25), (0.5, 0.5, 0.25)], [], [(0, 1, 3, 2), (2, 3, 7, 6), (6, 7, 5, 4), (4, 5, 1, 0), (2, 6, 4, 0), (7, 3, 1, 5)])
_uv = me_cube_018.uv_layers.new(name='UVMap')
_uv.uv.foreach_set('vector', [0.375, 0.0, 0.625, 0.0, 0.625, 0.25, 0.375, 0.25, 0.375, 0.25, 0.625, 0.25, 0.625, 0.5, 0.375, 0.5, 0.375, 0.5, 0.625, 0.5, 0.625, 0.75, 0.375, 0.75, 0.375, 0.75, 0.625, 0.75, 0.625, 1.0, 0.375, 1.0, 0.125, 0.5, 0.375, 0.5, 0.375, 0.75, 0.125, 0.75, 0.625, 0.5, 0.875, 0.5, 0.875, 0.75, 0.625, 0.75])
me_cube_018.materials.append(mat_mat3)
me_cube_018.update()
me_cube_019 = bpy.data.meshes.new('Cube.019')
me_cube_019.from_pydata([(-0.5, -0.5, -0.25), (-0.5, -0.5, 0.25), (-0.5, 0.5, -0.25), (-0.5, 0.5, 0.25), (0.5, -0.5, -0.25), (0.5, -0.5, 0.25), (0.5, 0.5, -0.25), (0.5, 0.5, 0.25)], [], [(0, 1, 3, 2), (2, 3, 7, 6), (6, 7, 5, 4), (4, 5, 1, 0), (2, 6, 4, 0), (7, 3, 1, 5)])
_uv = me_cube_019.uv_layers.new(name='UVMap')
_uv.uv.foreach_set('vector', [0.375, 0.0, 0.625, 0.0, 0.625, 0.25, 0.375, 0.25, 0.375, 0.25, 0.625, 0.25, 0.625, 0.5, 0.375, 0.5, 0.375, 0.5, 0.625, 0.5, 0.625, 0.75, 0.375, 0.75, 0.375, 0.75, 0.625, 0.75, 0.625, 1.0, 0.375, 1.0, 0.125, 0.5, 0.375, 0.5, 0.375, 0.75, 0.125, 0.75, 0.625, 0.5, 0.875, 0.5, 0.875, 0.75, 0.625, 0.75])
me_cube_019.materials.append(mat_mat3)
me_cube_019.update()
me_cube_020 = bpy.data.meshes.new('Cube.020')
me_cube_020.from_pydata([(-0.5, -0.5, -0.25), (-0.5, -0.5, 0.25), (-0.5, 0.5, -0.25), (-0.5, 0.5, 0.25), (0.5, -0.5, -0.25), (0.5, -0.5, 0.25), (0.5, 0.5, -0.25), (0.5, 0.5, 0.25)], [], [(0, 1, 3, 2), (2, 3, 7, 6), (6, 7, 5, 4), (4, 5, 1, 0), (2, 6, 4, 0), (7, 3, 1, 5)])
_uv = me_cube_020.uv_layers.new(name='UVMap')
_uv.uv.foreach_set('vector', [0.375, 0.0, 0.625, 0.0, 0.625, 0.25, 0.375, 0.25, 0.375, 0.25, 0.625, 0.25, 0.625, 0.5, 0.375, 0.5, 0.375, 0.5, 0.625, 0.5, 0.625, 0.75, 0.375, 0.75, 0.375, 0.75, 0.625, 0.75, 0.625, 1.0, 0.375, 1.0, 0.125, 0.5, 0.375, 0.5, 0.375, 0.75, 0.125, 0.75, 0.625, 0.5, 0.875, 0.5, 0.875, 0.75, 0.625, 0.75])
me_cube_020.materials.append(mat_mat3)
me_cube_020.update()
me_cube_021 = bpy.data.meshes.new('Cube.021')
me_cube_021.from_pydata([(-0.5, -0.5, -0.25), (-0.5, -0.5, 0.25), (-0.5, 0.5, -0.25), (-0.5, 0.5, 0.25), (0.5, -0.5, -0.25), (0.5, -0.5, 0.25), (0.5, 0.5, -0.25), (0.5, 0.5, 0.25)], [], [(0, 1, 3, 2), (2, 3, 7, 6), (6, 7, 5, 4), (4, 5, 1, 0), (2, 6, 4, 0), (7, 3, 1, 5)])
_uv = me_cube_021.uv_layers.new(name='UVMap')
_uv.uv.foreach_set('vector', [0.375, 0.0, 0.625, 0.0, 0.625, 0.25, 0.375, 0.25, 0.375, 0.25, 0.625, 0.25, 0.625, 0.5, 0.375, 0.5, 0.375, 0.5, 0.625, 0.5, 0.625, 0.75, 0.375, 0.75, 0.375, 0.75, 0.625, 0.75, 0.625, 1.0, 0.375, 1.0, 0.125, 0.5, 0.375, 0.5, 0.375, 0.75, 0.125, 0.75, 0.625, 0.5, 0.875, 0.5, 0.875, 0.75, 0.625, 0.75])
me_cube_021.materials.append(mat_mat3)
me_cube_021.update()
me_cube_022 = bpy.data.meshes.new('Cube.022')
me_cube_022.from_pydata([(-0.5, -0.5, -0.25), (-0.5, -0.5, 0.25), (-0.5, 0.5, -0.25), (-0.5, 0.5, 0.25), (0.5, -0.5, -0.25), (0.5, -0.5, 0.25), (0.5, 0.5, -0.25), (0.5, 0.5, 0.25)], [], [(0, 1, 3, 2), (2, 3, 7, 6), (6, 7, 5, 4), (4, 5, 1, 0), (2, 6, 4, 0), (7, 3, 1, 5)])
_uv = me_cube_022.uv_layers.new(name='UVMap')
_uv.uv.foreach_set('vector', [0.375, 0.0, 0.625, 0.0, 0.625, 0.25, 0.375, 0.25, 0.375, 0.25, 0.625, 0.25, 0.625, 0.5, 0.375, 0.5, 0.375, 0.5, 0.625, 0.5, 0.625, 0.75, 0.375, 0.75, 0.375, 0.75, 0.625, 0.75, 0.625, 1.0, 0.375, 1.0, 0.125, 0.5, 0.375, 0.5, 0.375, 0.75, 0.125, 0.75, 0.625, 0.5, 0.875, 0.5, 0.875, 0.75, 0.625, 0.75])
me_cube_022.materials.append(mat_mat3)
me_cube_022.update()
me_cube_023 = bpy.data.meshes.new('Cube.023')
me_cube_023.from_pydata([(-0.5, -0.5, -0.5), (-0.5, -0.5, 0.5), (-0.5, 0.5, -0.5), (-0.5, 0.5, 0.5), (0.5, -0.5, -0.5), (0.5, -0.5, 0.5), (0.5, 0.5, -0.5), (0.5, 0.5, 0.5)], [], [(0, 1, 3, 2), (2, 3, 7, 6), (6, 7, 5, 4), (4, 5, 1, 0), (2, 6, 4, 0), (7, 3, 1, 5)])
_uv = me_cube_023.uv_layers.new(name='UVMap')
_uv.uv.foreach_set('vector', [0.375, 0.0, 0.625, 0.0, 0.625, 0.25, 0.375, 0.25, 0.375, 0.25, 0.625, 0.25, 0.625, 0.5, 0.375, 0.5, 0.375, 0.5, 0.625, 0.5, 0.625, 0.75, 0.375, 0.75, 0.375, 0.75, 0.625, 0.75, 0.625, 1.0, 0.375, 1.0, 0.125, 0.5, 0.375, 0.5, 0.375, 0.75, 0.125, 0.75, 0.625, 0.5, 0.875, 0.5, 0.875, 0.75, 0.625, 0.75])
me_cube_023.materials.append(mat_mat3)
me_cube_023.update()
me_cube_024 = bpy.data.meshes.new('Cube.024')
me_cube_024.from_pydata([(-0.5, -0.5, -1.0), (-0.5, -0.5, 1.0), (-0.5, 0.5, -1.0), (-0.5, 0.5, 1.0), (0.5, -0.5, -1.0), (0.5, -0.5, 1.0), (0.5, 0.5, -1.0), (0.5, 0.5, 1.0)], [], [(0, 1, 3, 2), (2, 3, 7, 6), (6, 7, 5, 4), (4, 5, 1, 0), (2, 6, 4, 0), (7, 3, 1, 5)])
_uv = me_cube_024.uv_layers.new(name='UVMap')
_uv.uv.foreach_set('vector', [0.375, 0.0, 0.625, 0.0, 0.625, 0.25, 0.375, 0.25, 0.375, 0.25, 0.625, 0.25, 0.625, 0.5, 0.375, 0.5, 0.375, 0.5, 0.625, 0.5, 0.625, 0.75, 0.375, 0.75, 0.375, 0.75, 0.625, 0.75, 0.625, 1.0, 0.375, 1.0, 0.125, 0.5, 0.375, 0.5, 0.375, 0.75, 0.125, 0.75, 0.625, 0.5, 0.875, 0.5, 0.875, 0.75, 0.625, 0.75])
me_cube_024.materials.append(mat_mat3)
me_cube_024.update()

# ---- objects
ob_cube = bpy.data.objects.new('Cube', me_cube_001)
ob_cylinder = bpy.data.objects.new('Cylinder', me_cylinder)
ob_cube_001 = bpy.data.objects.new('Cube.001', me_cube_002)
ob_cube_002 = bpy.data.objects.new('Cube.002', me_cube_003)
ob_cube_003 = bpy.data.objects.new('Cube.003', me_cube_004)
ob_cube_004 = bpy.data.objects.new('Cube.004', me_cube_005)
ob_cube_005 = bpy.data.objects.new('Cube.005', me_cube_006)
ob_cube_006 = bpy.data.objects.new('Cube.006', me_cube_007)
ob_cube_007 = bpy.data.objects.new('Cube.007', me_cube_008)
ob_cube_008 = bpy.data.objects.new('Cube.008', me_cube_009)
ob_cube_009 = bpy.data.objects.new('Cube.009', me_cube_010)
ob_cube_010 = bpy.data.objects.new('Cube.010', me_cube_011)
ob_cube_011 = bpy.data.objects.new('Cube.011', me_cube_012)
ob_cube_012 = bpy.data.objects.new('Cube.012', me_cube_013)
ob_cube_013 = bpy.data.objects.new('Cube.013', me_cube_014)
ob_cube_014 = bpy.data.objects.new('Cube.014', me_cube_015)
ob_cube_015 = bpy.data.objects.new('Cube.015', me_cube_016)
ob_cube_016 = bpy.data.objects.new('Cube.016', me_cube_017)
ob_cube_017 = bpy.data.objects.new('Cube.017', me_cube_018)
ob_cube_018 = bpy.data.objects.new('Cube.018', me_cube_019)
ob_cube_019 = bpy.data.objects.new('Cube.019', me_cube_020)
ob_cube_020 = bpy.data.objects.new('Cube.020', me_cube_021)
ob_cube_021 = bpy.data.objects.new('Cube.021', me_cube_022)
ob_cube_022 = bpy.data.objects.new('Cube.022', me_cube_023)
ob_cube_023 = bpy.data.objects.new('Cube.023', me_cube_024)

# ---- transforms, parenting, visibility, modifiers, constraints
ob_cube.location = (0.0, 0.0, 0.0)
ob_cylinder.location = (0.0, 0.0, -0.4)
_m = ob_cylinder.modifiers.new('Auto Smooth', 'NODES')
_m.node_group = ng_auto_smooth
_gi = [s.identifier for s in ng_auto_smooth.interface.items_tree if s.item_type == 'SOCKET' and s.in_out == 'INPUT']
_m[_gi[1]] = 0.5236  # Angle
ob_cube_001.location = (1.701, 0.75, 0.7)
ob_cube_001.rotation_euler = (0.0, -0.0, -0.5236)
ob_cube_002.location = (2.567, 0.25, 0.7)
ob_cube_002.rotation_euler = (0.0, -0.0, -0.5236)
ob_cube_003.location = (3.433, -0.25, 0.7)
ob_cube_003.rotation_euler = (0.0, -0.0, -0.5236)
ob_cube_004.location = (4.299, -0.75, 0.7)
ob_cube_004.rotation_euler = (0.0, -0.0, -0.5236)
ob_cube_005.location = (1.701, 0.75, 1.7)
ob_cube_005.rotation_euler = (0.0, -0.0, -0.5236)
ob_cube_006.location = (2.567, 0.25, 1.7)
ob_cube_006.rotation_euler = (0.0, -0.0, -0.5236)
ob_cube_007.location = (3.433, -0.25, 1.7)
ob_cube_007.rotation_euler = (0.0, -0.0, -0.5236)
ob_cube_008.location = (4.299, -0.75, 1.7)
ob_cube_008.rotation_euler = (0.0, -0.0, -0.5236)
ob_cube_009.location = (1.701, 0.75, 2.7)
ob_cube_009.rotation_euler = (0.0, -0.0, -0.5236)
ob_cube_010.location = (2.567, 0.25, 2.7)
ob_cube_010.rotation_euler = (0.0, -0.0, -0.5236)
ob_cube_011.location = (3.433, -0.25, 2.7)
ob_cube_011.rotation_euler = (0.0, -0.0, -0.5236)
ob_cube_012.location = (4.299, -0.75, 2.7)
ob_cube_012.rotation_euler = (0.0, -0.0, -0.5236)
ob_cube_013.location = (-3.366, -0.5, 0.7)
ob_cube_013.rotation_euler = (0.0, -0.0, 0.5236)
ob_cube_014.location = (-2.5, 0.0, 1.7)
ob_cube_014.rotation_euler = (0.0, -0.0, 0.5236)
ob_cube_015.location = (-3.366, -0.5, 2.7)
ob_cube_015.rotation_euler = (0.0, -0.0, 0.5236)
ob_cube_016.location = (-2.5, 0.0, 2.95)
ob_cube_016.rotation_euler = (0.0, -0.0, 0.5236)
ob_cube_017.location = (-2.5, 0.0, 2.45)
ob_cube_017.rotation_euler = (0.0, -0.0, 0.5236)
ob_cube_018.location = (-3.366, -0.5, 1.95)
ob_cube_018.rotation_euler = (0.0, -0.0, 0.5236)
ob_cube_019.location = (-3.366, -0.5, 1.45)
ob_cube_019.rotation_euler = (0.0, -0.0, 0.5236)
ob_cube_020.location = (-2.5, 0.0, 0.95)
ob_cube_020.rotation_euler = (0.0, -0.0, 0.5236)
ob_cube_021.location = (-2.5, 0.0, 0.45)
ob_cube_021.rotation_euler = (0.0, -0.0, 0.5236)
ob_cube_022.location = (-1.634, 0.5, 0.7)
ob_cube_022.rotation_euler = (0.0, -0.0, 0.5236)
ob_cube_023.location = (-1.634, 0.5, 2.2)
ob_cube_023.rotation_euler = (0.0, -0.0, 0.5236)

# ---- collection membership
col_collection.objects.link(ob_cube)
col_collection.objects.link(ob_cylinder)
col_collection_2.objects.link(ob_cube_001)
col_collection_2.objects.link(ob_cube_002)
col_collection_2.objects.link(ob_cube_003)
col_collection_2.objects.link(ob_cube_004)
col_collection_2.objects.link(ob_cube_005)
col_collection_2.objects.link(ob_cube_006)
col_collection_2.objects.link(ob_cube_007)
col_collection_2.objects.link(ob_cube_008)
col_collection_2.objects.link(ob_cube_009)
col_collection_2.objects.link(ob_cube_010)
col_collection_2.objects.link(ob_cube_011)
col_collection_2.objects.link(ob_cube_012)
col_collection_3.objects.link(ob_cube_013)
col_collection_3.objects.link(ob_cube_014)
col_collection_3.objects.link(ob_cube_015)
col_collection_3.objects.link(ob_cube_016)
col_collection_3.objects.link(ob_cube_017)
col_collection_3.objects.link(ob_cube_018)
col_collection_3.objects.link(ob_cube_019)
col_collection_3.objects.link(ob_cube_020)
col_collection_3.objects.link(ob_cube_021)
col_collection_3.objects.link(ob_cube_022)
col_collection_3.objects.link(ob_cube_023)

# ---- scene / render settings (as saved in the file)
scene.frame_start = 1; scene.frame_end = 250; scene.frame_set(33)
scene.render.engine = 'BLENDER_EEVEE_NEXT'
scene.cycles.sampling_pattern = 'TABULATED_SOBOL'
bpy.context.view_layer.update()

# ---- added for rendering (the .blend has no active camera and no usable light): camera, sun
cam_auto = bpy.data.cameras.new('AutoCamera')
cam_auto.lens = 50.0
cam_auto.sensor_width = 36.0
cam_auto.clip_end = 1000.0
ob_auto_camera = bpy.data.objects.new('AutoCamera', cam_auto)
scene.collection.objects.link(ob_auto_camera)
ob_auto_camera.location = (39.5477, -47.4572, 33.6382)
ob_auto_camera.rotation_euler = (1.09748, -7.21219e-08, 0.694738)
scene.camera = ob_auto_camera
light_auto_sun = bpy.data.lights.new('AutoSun', 'SUN')
light_auto_sun.energy = 3.0
light_auto_sun.angle = 0.0523599
ob_auto_sun = bpy.data.objects.new('AutoSun', light_auto_sun)
scene.collection.objects.link(ob_auto_sun)
ob_auto_sun.rotation_euler = (0.872665, 0.174533, 0.523599)
bpy.context.view_layer.update()
